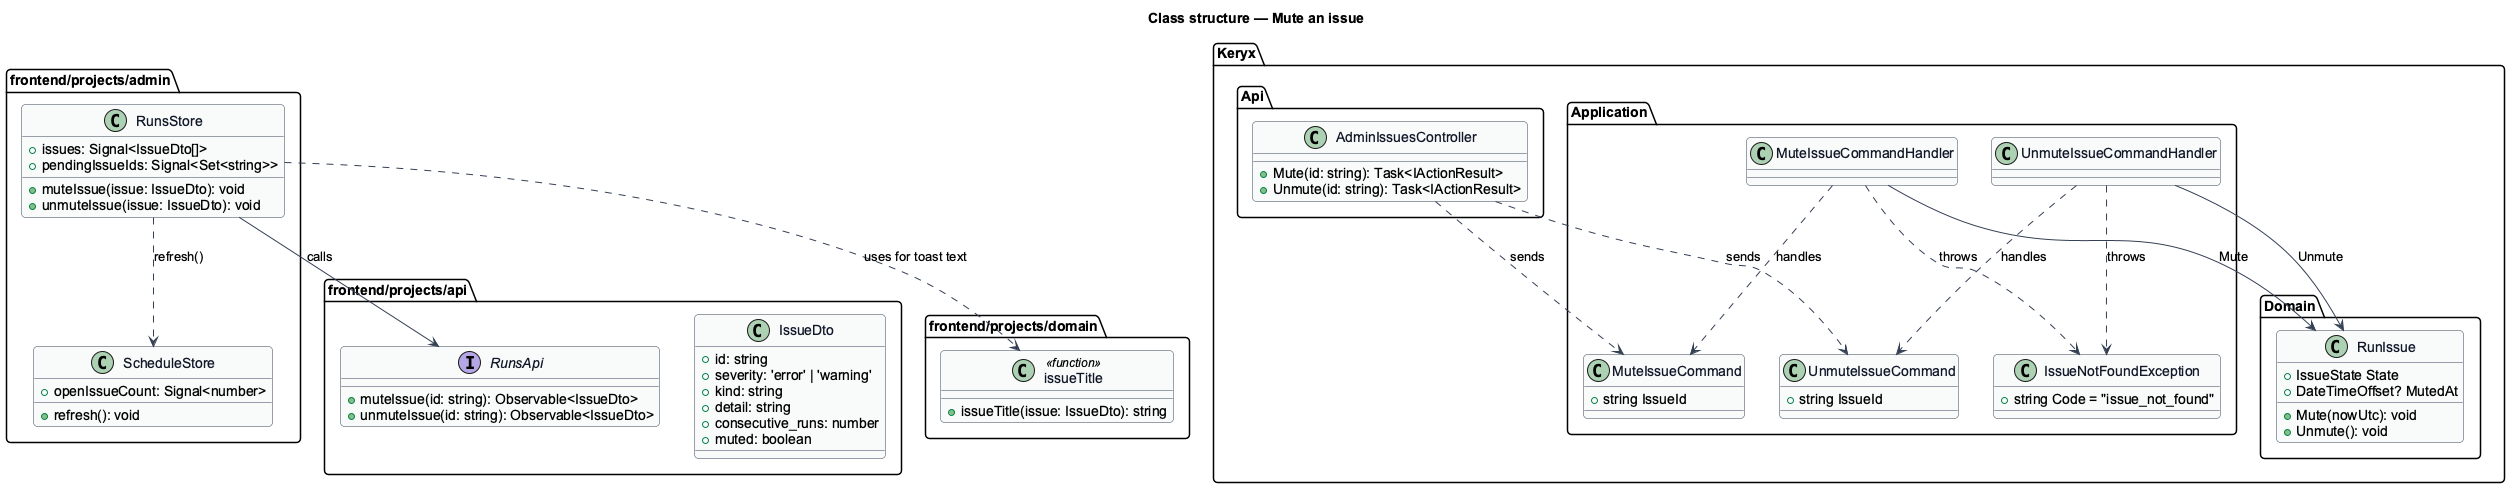

The diagram above was rendered by PlantUML. Its source (embedded in the PNG):
@startuml
' --- shared skin header ---
skinparam backgroundColor #FFFFFF
skinparam shadowing false
skinparam roundcorner 8
skinparam defaultFontName Arial
skinparam ArrowColor #344054
skinparam class {
  BorderColor #344054
  FontColor #101828
  BackgroundColor #F9FAFB
}
' --------------------------
title Class structure — Mute an issue

package "frontend/projects/api" {
  interface RunsApi {
    +muteIssue(id: string): Observable<IssueDto>
    +unmuteIssue(id: string): Observable<IssueDto>
  }
  class IssueDto {
    +id: string
    +severity: 'error' | 'warning'
    +kind: string
    +detail: string
    +consecutive_runs: number
    +muted: boolean
  }
}
package "frontend/projects/domain" {
  class issueTitle <<function>> {
    +issueTitle(issue: IssueDto): string
  }
}
package "frontend/projects/admin" {
  class RunsStore {
    +issues: Signal<IssueDto[]>
    +pendingIssueIds: Signal<Set<string>>
    +muteIssue(issue: IssueDto): void
    +unmuteIssue(issue: IssueDto): void
  }
  class ScheduleStore {
    +openIssueCount: Signal<number>
    +refresh(): void
  }
}
package "Keryx.Api" {
  class AdminIssuesController {
    +Mute(id: string): Task<IActionResult>
    +Unmute(id: string): Task<IActionResult>
  }
}
package "Keryx.Application" {
  class MuteIssueCommand {
    +string IssueId
  }
  class UnmuteIssueCommand {
    +string IssueId
  }
  class MuteIssueCommandHandler
  class UnmuteIssueCommandHandler
  class IssueNotFoundException {
    +string Code = "issue_not_found"
  }
}
package "Keryx.Domain" {
  class RunIssue {
    +IssueState State
    +DateTimeOffset? MutedAt
    +Mute(nowUtc): void
    +Unmute(): void
  }
}

RunsStore --> RunsApi : calls
RunsStore ..> issueTitle : uses for toast text
RunsStore ..> ScheduleStore : refresh()
AdminIssuesController ..> MuteIssueCommand : sends
AdminIssuesController ..> UnmuteIssueCommand : sends
MuteIssueCommandHandler ..> MuteIssueCommand : handles
UnmuteIssueCommandHandler ..> UnmuteIssueCommand : handles
MuteIssueCommandHandler --> RunIssue : Mute
UnmuteIssueCommandHandler --> RunIssue : Unmute
MuteIssueCommandHandler ..> IssueNotFoundException : throws
UnmuteIssueCommandHandler ..> IssueNotFoundException : throws
@enduml